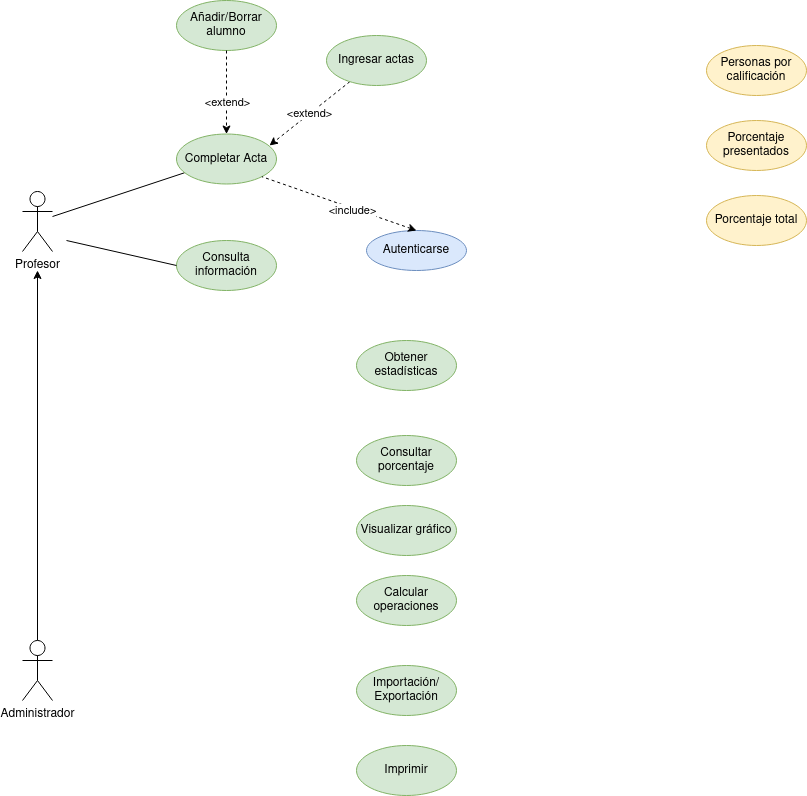

The diagram above was exported from draw.io. Its source (the exported page's mxGraphModel, read from the mxfile embedded in the PNG):
<mxGraphModel dx="1212" dy="680" grid="1" gridSize="10" guides="1" tooltips="1" connect="1" arrows="1" fold="1" page="1" pageScale="1" pageWidth="827" pageHeight="1169" math="0" shadow="0">
  <root>
    <mxCell id="0" />
    <mxCell id="1" parent="0" />
    <mxCell id="zZZXgTxn9UNxtTzHdWUM-27" value="" style="edgeStyle=none;rounded=0;orthogonalLoop=1;jettySize=auto;html=1;startArrow=none;startFill=0;endArrow=none;endFill=0;" edge="1" parent="1" source="cgr96UEIId0hP9-SYYG8-3" target="zZZXgTxn9UNxtTzHdWUM-1">
      <mxGeometry relative="1" as="geometry" />
    </mxCell>
    <mxCell id="cgr96UEIId0hP9-SYYG8-3" value="Profesor" style="shape=umlActor;verticalLabelPosition=bottom;verticalAlign=top;html=1;outlineConnect=0;" parent="1" vertex="1">
      <mxGeometry x="106" y="371" width="30" height="60" as="geometry" />
    </mxCell>
    <mxCell id="cgr96UEIId0hP9-SYYG8-6" value="" style="edgeStyle=orthogonalEdgeStyle;rounded=0;orthogonalLoop=1;jettySize=auto;html=1;" parent="1" source="cgr96UEIId0hP9-SYYG8-4" edge="1">
      <mxGeometry relative="1" as="geometry">
        <mxPoint x="121" y="450" as="targetPoint" />
      </mxGeometry>
    </mxCell>
    <mxCell id="cgr96UEIId0hP9-SYYG8-4" value="Administrador" style="shape=umlActor;verticalLabelPosition=bottom;verticalAlign=top;html=1;outlineConnect=0;" parent="1" vertex="1">
      <mxGeometry x="106" y="820" width="30" height="60" as="geometry" />
    </mxCell>
    <mxCell id="zZZXgTxn9UNxtTzHdWUM-1" value="Completar Acta" style="ellipse;whiteSpace=wrap;html=1;fillColor=#d5e8d4;strokeColor=#82b366;" vertex="1" parent="1">
      <mxGeometry x="260" y="313.5" width="100" height="50" as="geometry" />
    </mxCell>
    <mxCell id="zZZXgTxn9UNxtTzHdWUM-2" value="Añadir/Borrar alumno" style="ellipse;whiteSpace=wrap;html=1;fillColor=#d5e8d4;strokeColor=#82b366;" vertex="1" parent="1">
      <mxGeometry x="260" y="180" width="100" height="50" as="geometry" />
    </mxCell>
    <mxCell id="zZZXgTxn9UNxtTzHdWUM-23" value="&amp;lt;extend&amp;gt;" style="edgeStyle=none;rounded=0;orthogonalLoop=1;jettySize=auto;html=1;dashed=1;startArrow=none;startFill=0;endArrow=classic;endFill=1;entryX=0.93;entryY=0.23;entryDx=0;entryDy=0;entryPerimeter=0;" edge="1" parent="1" source="zZZXgTxn9UNxtTzHdWUM-3" target="zZZXgTxn9UNxtTzHdWUM-1">
      <mxGeometry relative="1" as="geometry">
        <mxPoint x="400" y="360" as="targetPoint" />
      </mxGeometry>
    </mxCell>
    <mxCell id="zZZXgTxn9UNxtTzHdWUM-3" value="Ingresar actas" style="ellipse;whiteSpace=wrap;html=1;fillColor=#d5e8d4;strokeColor=#82b366;" vertex="1" parent="1">
      <mxGeometry x="410" y="215" width="100" height="50" as="geometry" />
    </mxCell>
    <mxCell id="zZZXgTxn9UNxtTzHdWUM-4" value="Autenticarse" style="ellipse;whiteSpace=wrap;html=1;fillColor=#dae8fc;strokeColor=#6c8ebf;" vertex="1" parent="1">
      <mxGeometry x="450" y="410" width="100" height="40" as="geometry" />
    </mxCell>
    <mxCell id="zZZXgTxn9UNxtTzHdWUM-6" value="Consulta información" style="ellipse;whiteSpace=wrap;html=1;fillColor=#d5e8d4;strokeColor=#82b366;" vertex="1" parent="1">
      <mxGeometry x="260" y="420" width="100" height="50" as="geometry" />
    </mxCell>
    <mxCell id="zZZXgTxn9UNxtTzHdWUM-7" value="Obtener estadísticas" style="ellipse;whiteSpace=wrap;html=1;fillColor=#d5e8d4;strokeColor=#82b366;" vertex="1" parent="1">
      <mxGeometry x="440" y="520" width="100" height="50" as="geometry" />
    </mxCell>
    <mxCell id="zZZXgTxn9UNxtTzHdWUM-8" value="Personas por calificación" style="ellipse;whiteSpace=wrap;html=1;fillColor=#fff2cc;strokeColor=#d6b656;" vertex="1" parent="1">
      <mxGeometry x="790" y="225" width="100" height="50" as="geometry" />
    </mxCell>
    <mxCell id="zZZXgTxn9UNxtTzHdWUM-9" value="Porcentaje presentados" style="ellipse;whiteSpace=wrap;html=1;fillColor=#fff2cc;strokeColor=#d6b656;" vertex="1" parent="1">
      <mxGeometry x="790" y="300" width="100" height="50" as="geometry" />
    </mxCell>
    <mxCell id="zZZXgTxn9UNxtTzHdWUM-10" value="Porcentaje total" style="ellipse;whiteSpace=wrap;html=1;fillColor=#fff2cc;strokeColor=#d6b656;" vertex="1" parent="1">
      <mxGeometry x="790" y="375" width="100" height="50" as="geometry" />
    </mxCell>
    <mxCell id="zZZXgTxn9UNxtTzHdWUM-11" value="Consultar porcentaje" style="ellipse;whiteSpace=wrap;html=1;fillColor=#d5e8d4;strokeColor=#82b366;" vertex="1" parent="1">
      <mxGeometry x="440" y="615" width="100" height="50" as="geometry" />
    </mxCell>
    <mxCell id="zZZXgTxn9UNxtTzHdWUM-12" value="Visualizar gráfico" style="ellipse;whiteSpace=wrap;html=1;fillColor=#d5e8d4;strokeColor=#82b366;" vertex="1" parent="1">
      <mxGeometry x="440" y="685" width="100" height="50" as="geometry" />
    </mxCell>
    <mxCell id="zZZXgTxn9UNxtTzHdWUM-13" value="Calcular operaciones" style="ellipse;whiteSpace=wrap;html=1;fillColor=#d5e8d4;strokeColor=#82b366;" vertex="1" parent="1">
      <mxGeometry x="440" y="755" width="100" height="50" as="geometry" />
    </mxCell>
    <mxCell id="zZZXgTxn9UNxtTzHdWUM-14" value="&lt;div&gt;Importación/&lt;/div&gt;&lt;div&gt;Exportación&lt;/div&gt;" style="ellipse;whiteSpace=wrap;html=1;fillColor=#d5e8d4;strokeColor=#82b366;" vertex="1" parent="1">
      <mxGeometry x="440" y="845" width="100" height="50" as="geometry" />
    </mxCell>
    <mxCell id="zZZXgTxn9UNxtTzHdWUM-15" value="Imprimir" style="ellipse;whiteSpace=wrap;html=1;fillColor=#d5e8d4;strokeColor=#82b366;" vertex="1" parent="1">
      <mxGeometry x="440" y="925" width="100" height="50" as="geometry" />
    </mxCell>
    <mxCell id="zZZXgTxn9UNxtTzHdWUM-21" value="" style="endArrow=none;html=1;rounded=0;dashed=1;entryX=1;entryY=1;entryDx=0;entryDy=0;exitX=0.5;exitY=0;exitDx=0;exitDy=0;endFill=0;startArrow=classic;startFill=1;" edge="1" parent="1" source="zZZXgTxn9UNxtTzHdWUM-4" target="zZZXgTxn9UNxtTzHdWUM-1">
      <mxGeometry width="50" height="50" relative="1" as="geometry">
        <mxPoint x="610" y="210" as="sourcePoint" />
        <mxPoint x="660" y="160" as="targetPoint" />
      </mxGeometry>
    </mxCell>
    <mxCell id="zZZXgTxn9UNxtTzHdWUM-32" value="&amp;lt;include&amp;gt;" style="edgeLabel;html=1;align=center;verticalAlign=middle;resizable=0;points=[];" vertex="1" connectable="0" parent="zZZXgTxn9UNxtTzHdWUM-21">
      <mxGeometry x="-0.1672" y="2" relative="1" as="geometry">
        <mxPoint as="offset" />
      </mxGeometry>
    </mxCell>
    <mxCell id="zZZXgTxn9UNxtTzHdWUM-24" value="" style="edgeStyle=none;rounded=0;orthogonalLoop=1;jettySize=auto;html=1;dashed=1;startArrow=none;startFill=0;endArrow=classic;endFill=1;entryX=0.5;entryY=0;entryDx=0;entryDy=0;exitX=0.5;exitY=1;exitDx=0;exitDy=0;" edge="1" parent="1" source="zZZXgTxn9UNxtTzHdWUM-2" target="zZZXgTxn9UNxtTzHdWUM-1">
      <mxGeometry relative="1" as="geometry">
        <mxPoint x="422.29466245052026" y="248.38012522559484" as="sourcePoint" />
        <mxPoint x="362" y="328" as="targetPoint" />
      </mxGeometry>
    </mxCell>
    <mxCell id="zZZXgTxn9UNxtTzHdWUM-33" value="&amp;lt;extend&amp;gt;" style="edgeLabel;html=1;align=center;verticalAlign=middle;resizable=0;points=[];" vertex="1" connectable="0" parent="zZZXgTxn9UNxtTzHdWUM-24">
      <mxGeometry x="0.2216" relative="1" as="geometry">
        <mxPoint as="offset" />
      </mxGeometry>
    </mxCell>
    <mxCell id="zZZXgTxn9UNxtTzHdWUM-34" value="" style="edgeStyle=none;rounded=0;orthogonalLoop=1;jettySize=auto;html=1;startArrow=none;startFill=0;endArrow=none;endFill=0;entryX=0;entryY=0.5;entryDx=0;entryDy=0;" edge="1" parent="1" target="zZZXgTxn9UNxtTzHdWUM-6">
      <mxGeometry relative="1" as="geometry">
        <mxPoint x="150" y="420" as="sourcePoint" />
        <mxPoint x="260.0124793313023" y="409.0585197840078" as="targetPoint" />
      </mxGeometry>
    </mxCell>
  </root>
</mxGraphModel>